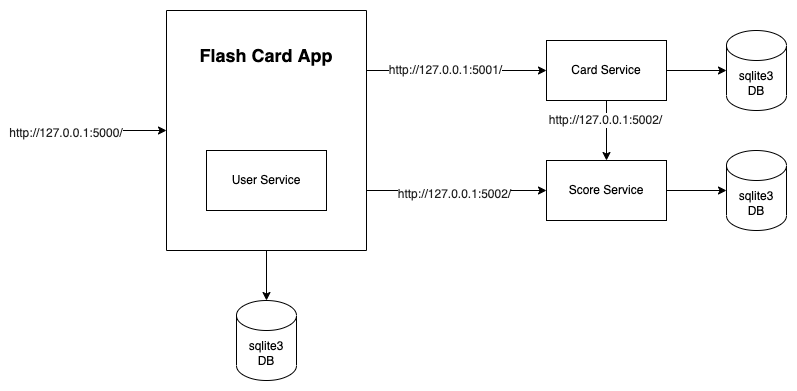

The diagram above was exported from draw.io. Its source (the exported page's mxGraphModel, read from the mxfile embedded in the PNG):
<mxGraphModel dx="946" dy="559" grid="1" gridSize="10" guides="1" tooltips="1" connect="1" arrows="1" fold="1" page="1" pageScale="1" pageWidth="827" pageHeight="1169" math="0" shadow="0">
  <root>
    <mxCell id="FbuFIyXMMsFNeExYh3rb-0" />
    <mxCell id="FbuFIyXMMsFNeExYh3rb-1" parent="FbuFIyXMMsFNeExYh3rb-0" />
    <mxCell id="FbuFIyXMMsFNeExYh3rb-2" style="edgeStyle=orthogonalEdgeStyle;rounded=0;orthogonalLoop=1;jettySize=auto;html=1;exitX=0.5;exitY=1;exitDx=0;exitDy=0;entryX=0.5;entryY=0;entryDx=0;entryDy=0;entryPerimeter=0;fontSize=12;" edge="1" parent="FbuFIyXMMsFNeExYh3rb-1" source="FbuFIyXMMsFNeExYh3rb-3" target="FbuFIyXMMsFNeExYh3rb-10">
      <mxGeometry relative="1" as="geometry" />
    </mxCell>
    <mxCell id="FYyLH82u8bBp3AqWYwIf-8" style="edgeStyle=orthogonalEdgeStyle;rounded=0;orthogonalLoop=1;jettySize=auto;html=1;exitX=1;exitY=0.75;exitDx=0;exitDy=0;" edge="1" parent="FbuFIyXMMsFNeExYh3rb-1" source="FbuFIyXMMsFNeExYh3rb-3" target="FbuFIyXMMsFNeExYh3rb-5">
      <mxGeometry relative="1" as="geometry" />
    </mxCell>
    <mxCell id="FYyLH82u8bBp3AqWYwIf-11" value="&lt;span style=&quot;color: rgb(33, 33, 33); font-family: Inter, OpenSans, Helvetica, Arial, sans-serif; font-size: 12px; text-align: left;&quot;&gt;http://127.0.0.1:5002/&lt;/span&gt;" style="edgeLabel;html=1;align=center;verticalAlign=middle;resizable=0;points=[];" vertex="1" connectable="0" parent="FYyLH82u8bBp3AqWYwIf-8">
      <mxGeometry x="-0.0333" y="-2" relative="1" as="geometry">
        <mxPoint y="1" as="offset" />
      </mxGeometry>
    </mxCell>
    <mxCell id="FYyLH82u8bBp3AqWYwIf-9" style="edgeStyle=orthogonalEdgeStyle;rounded=0;orthogonalLoop=1;jettySize=auto;html=1;exitX=1;exitY=0.25;exitDx=0;exitDy=0;" edge="1" parent="FbuFIyXMMsFNeExYh3rb-1" source="FbuFIyXMMsFNeExYh3rb-3" target="FbuFIyXMMsFNeExYh3rb-6">
      <mxGeometry relative="1" as="geometry" />
    </mxCell>
    <mxCell id="FYyLH82u8bBp3AqWYwIf-10" value="&lt;span style=&quot;color: rgb(33, 33, 33); font-family: Inter, OpenSans, Helvetica, Arial, sans-serif; font-size: 12px; text-align: left;&quot;&gt;http://127.0.0.1:5001/&lt;/span&gt;" style="edgeLabel;html=1;align=center;verticalAlign=middle;resizable=0;points=[];" vertex="1" connectable="0" parent="FYyLH82u8bBp3AqWYwIf-9">
      <mxGeometry x="-0.1333" y="1" relative="1" as="geometry">
        <mxPoint as="offset" />
      </mxGeometry>
    </mxCell>
    <mxCell id="FbuFIyXMMsFNeExYh3rb-3" value="" style="swimlane;startSize=0;" vertex="1" parent="FbuFIyXMMsFNeExYh3rb-1">
      <mxGeometry x="180" y="190" width="200" height="240" as="geometry" />
    </mxCell>
    <mxCell id="FbuFIyXMMsFNeExYh3rb-4" value="User Service" style="rounded=0;whiteSpace=wrap;html=1;" vertex="1" parent="FbuFIyXMMsFNeExYh3rb-3">
      <mxGeometry x="40" y="140" width="120" height="60" as="geometry" />
    </mxCell>
    <mxCell id="FbuFIyXMMsFNeExYh3rb-7" value="&lt;b&gt;&lt;font style=&quot;font-size: 18px;&quot;&gt;Flash Card App&lt;/font&gt;&lt;/b&gt;" style="text;html=1;strokeColor=none;fillColor=none;align=center;verticalAlign=middle;whiteSpace=wrap;rounded=0;" vertex="1" parent="FbuFIyXMMsFNeExYh3rb-3">
      <mxGeometry x="25" y="30" width="150" height="30" as="geometry" />
    </mxCell>
    <mxCell id="FbuFIyXMMsFNeExYh3rb-8" style="edgeStyle=orthogonalEdgeStyle;rounded=0;orthogonalLoop=1;jettySize=auto;html=1;fontSize=12;" edge="1" parent="FbuFIyXMMsFNeExYh3rb-1" source="FbuFIyXMMsFNeExYh3rb-9" target="FbuFIyXMMsFNeExYh3rb-3">
      <mxGeometry relative="1" as="geometry" />
    </mxCell>
    <mxCell id="FbuFIyXMMsFNeExYh3rb-9" value="&lt;span style=&quot;color: rgb(33, 33, 33); font-family: Inter, OpenSans, Helvetica, Arial, sans-serif; font-size: 12px; text-align: left; background-color: rgb(255, 255, 255);&quot;&gt;http://127.0.0.1:5000/&lt;/span&gt;" style="text;html=1;strokeColor=none;fillColor=none;align=center;verticalAlign=middle;whiteSpace=wrap;rounded=0;fontSize=18;" vertex="1" parent="FbuFIyXMMsFNeExYh3rb-1">
      <mxGeometry x="50" y="295" width="60" height="30" as="geometry" />
    </mxCell>
    <mxCell id="FbuFIyXMMsFNeExYh3rb-10" value="sqlite3&lt;br&gt;DB" style="shape=cylinder3;whiteSpace=wrap;html=1;boundedLbl=1;backgroundOutline=1;size=15;fontSize=12;" vertex="1" parent="FbuFIyXMMsFNeExYh3rb-1">
      <mxGeometry x="250" y="480" width="60" height="80" as="geometry" />
    </mxCell>
    <mxCell id="FYyLH82u8bBp3AqWYwIf-4" style="edgeStyle=orthogonalEdgeStyle;rounded=0;orthogonalLoop=1;jettySize=auto;html=1;exitX=1;exitY=0.5;exitDx=0;exitDy=0;entryX=0;entryY=0.5;entryDx=0;entryDy=0;entryPerimeter=0;" edge="1" parent="FbuFIyXMMsFNeExYh3rb-1" source="FbuFIyXMMsFNeExYh3rb-6" target="FYyLH82u8bBp3AqWYwIf-3">
      <mxGeometry relative="1" as="geometry" />
    </mxCell>
    <mxCell id="FYyLH82u8bBp3AqWYwIf-7" style="edgeStyle=orthogonalEdgeStyle;rounded=0;orthogonalLoop=1;jettySize=auto;html=1;exitX=0.5;exitY=1;exitDx=0;exitDy=0;entryX=0.5;entryY=0;entryDx=0;entryDy=0;" edge="1" parent="FbuFIyXMMsFNeExYh3rb-1" source="FbuFIyXMMsFNeExYh3rb-6" target="FbuFIyXMMsFNeExYh3rb-5">
      <mxGeometry relative="1" as="geometry" />
    </mxCell>
    <mxCell id="FYyLH82u8bBp3AqWYwIf-12" value="&lt;span style=&quot;color: rgb(33, 33, 33); font-family: Inter, OpenSans, Helvetica, Arial, sans-serif; font-size: 12px; text-align: left;&quot;&gt;http://127.0.0.1:5002/&lt;/span&gt;" style="edgeLabel;html=1;align=center;verticalAlign=middle;resizable=0;points=[];" vertex="1" connectable="0" parent="FYyLH82u8bBp3AqWYwIf-7">
      <mxGeometry x="-0.3667" y="-2" relative="1" as="geometry">
        <mxPoint as="offset" />
      </mxGeometry>
    </mxCell>
    <mxCell id="FbuFIyXMMsFNeExYh3rb-6" value="Card Service" style="rounded=0;whiteSpace=wrap;html=1;" vertex="1" parent="FbuFIyXMMsFNeExYh3rb-1">
      <mxGeometry x="560" y="220" width="120" height="60" as="geometry" />
    </mxCell>
    <mxCell id="FYyLH82u8bBp3AqWYwIf-6" style="edgeStyle=orthogonalEdgeStyle;rounded=0;orthogonalLoop=1;jettySize=auto;html=1;exitX=1;exitY=0.5;exitDx=0;exitDy=0;entryX=0;entryY=0.5;entryDx=0;entryDy=0;entryPerimeter=0;" edge="1" parent="FbuFIyXMMsFNeExYh3rb-1" source="FbuFIyXMMsFNeExYh3rb-5" target="FYyLH82u8bBp3AqWYwIf-2">
      <mxGeometry relative="1" as="geometry" />
    </mxCell>
    <mxCell id="FbuFIyXMMsFNeExYh3rb-5" value="Score Service" style="rounded=0;whiteSpace=wrap;html=1;" vertex="1" parent="FbuFIyXMMsFNeExYh3rb-1">
      <mxGeometry x="560" y="340" width="120" height="60" as="geometry" />
    </mxCell>
    <mxCell id="FYyLH82u8bBp3AqWYwIf-2" value="sqlite3&lt;br&gt;DB" style="shape=cylinder3;whiteSpace=wrap;html=1;boundedLbl=1;backgroundOutline=1;size=15;fontSize=12;" vertex="1" parent="FbuFIyXMMsFNeExYh3rb-1">
      <mxGeometry x="740" y="330" width="60" height="80" as="geometry" />
    </mxCell>
    <mxCell id="FYyLH82u8bBp3AqWYwIf-3" value="sqlite3&lt;br&gt;DB" style="shape=cylinder3;whiteSpace=wrap;html=1;boundedLbl=1;backgroundOutline=1;size=15;fontSize=12;" vertex="1" parent="FbuFIyXMMsFNeExYh3rb-1">
      <mxGeometry x="740" y="210" width="60" height="80" as="geometry" />
    </mxCell>
  </root>
</mxGraphModel>